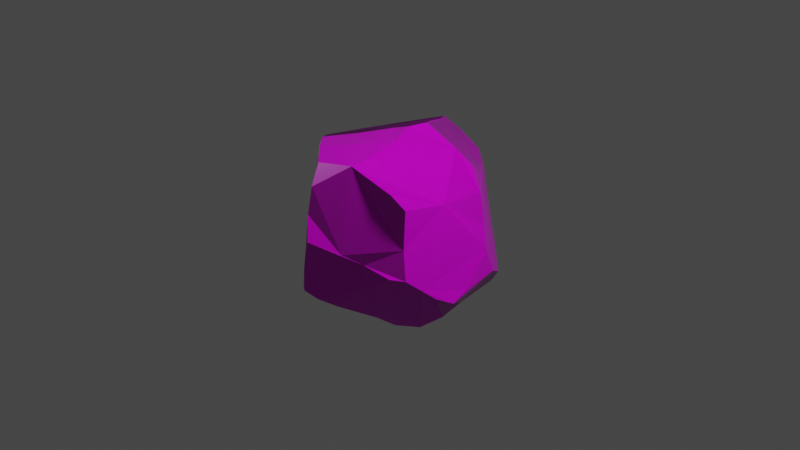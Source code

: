# Source: Rock.blend  (saved by Blender 2.80.75; exported with 4.5.12 LTS)
import bpy
from mathutils import Matrix  # noqa: F401  (used for matrix-valued properties, if any)

bpy.ops.wm.read_factory_settings(use_empty=True)
scene = bpy.context.scene
scene.name = 'Scene'

# ---- collections
col_collection = bpy.data.collections.new('Collection'); scene.collection.children.link(col_collection)

# ---- images (referenced by path relative to the original .blend; pixels are not part of the script)
import os
ASSET_DIR = os.environ.get("B2B_ASSET_DIR", "")  # directory of the original .blend (textures are referenced by path, not embedded)
HERE = os.path.dirname(os.path.abspath(__file__))  # packed textures are extracted next to this script under _unpacked/

def load_image(name, relpath, width, height, colorspace="sRGB"):
    """Load a texture the original file referenced (path relative to the .blend, or extracted next to this script)."""
    p = next((c for c in (os.path.join(HERE, relpath), os.path.join(ASSET_DIR, relpath)) if relpath and os.path.exists(c)), "")
    if p:
        img = bpy.data.images.load(p, check_existing=True)
        img.name = name
    else:  # same state as the original file: an image datablock whose file is absent (Cycles renders it pink)
        img = bpy.data.images.new(name, width, height)
        img.source = "FILE"
        img.filepath = "//" + (relpath or name)
    img.colorspace_settings.name = colorspace
    return img
img_rock24_col_jpg = load_image('Rock24_col.jpg', 'Textures/[2K]Rock24/Rock24_col.jpg', 1024, 1024, 'sRGB')
img_rock24_rgh_jpg = load_image('Rock24_rgh.jpg', 'Textures/[2K]Rock24/Rock24_rgh.jpg', 1024, 1024, 'Non-Color')
img_rock24_nrm_jpg = load_image('Rock24_nrm.jpg', 'Textures/[2K]Rock24/Rock24_nrm.jpg', 1024, 1024, 'Non-Color')

# ---- materials (node trees are filled in below, after node groups)
mat_rock = bpy.data.materials.new('Rock')
mat_rock.alpha_threshold = 0.0
mat_rock.use_transparent_shadow = False
mat_rock.line_color = (0.0, 0.0, 0.0, 1.0)

# ---- material node trees
mat_rock.use_nodes = True; mat_rock.node_tree.nodes.clear()
_N = mat_rock.node_tree.nodes; _L = mat_rock.node_tree.links
n0 = _N.new('ShaderNodeOutputMaterial'); n0.name = 'Material Output'; n0.location = (300, 300)
n1 = _N.new('ShaderNodeBsdfPrincipled'); n1.name = 'Principled BSDF'; n1.location = (10, 300)
n1.distribution = 'GGX'
n1.subsurface_method = 'BURLEY'
n1.inputs[3].default_value = 1.45
n1.inputs[27].default_value = (0.0, 0.0, 0.0, 1.0)
n1.inputs[28].default_value = 1.0
n2 = _N.new('ShaderNodeTexCoord'); n2.name = 'Texture Coordinate'; n2.location = (-1089, 195)
n3 = _N.new('ShaderNodeTexImage'); n3.name = 'Image Texture.001'; n3.location = (-469, 337)
n4 = _N.new('ShaderNodeTexImage'); n4.name = 'Image Texture'; n4.location = (-469, 337)
n4.image = img_rock24_col_jpg
n5 = _N.new('ShaderNodeTexImage'); n5.name = 'Image Texture.002'; n5.location = (-469, 68)
n5.image = img_rock24_rgh_jpg
n6 = _N.new('ShaderNodeNormalMap'); n6.name = 'Normal Map'; n6.location = (-196, -301)
n7 = _N.new('ShaderNodeTexImage'); n7.name = 'Image Texture.003'; n7.location = (-474, -254)
n7.image = img_rock24_nrm_jpg
n8 = _N.new('ShaderNodeMapping'); n8.name = 'Mapping'; n8.location = (-914, 203)
n8.inputs[3].default_value = (5.0, 5.0, 5.0)
_L.new(n1.outputs[0], n0.inputs[0])
_L.new(n2.outputs[2], n8.inputs[0])
_L.new(n4.outputs[0], n1.inputs[0])
_L.new(n5.outputs[0], n1.inputs[2])
_L.new(n7.outputs[0], n6.inputs[1])
_L.new(n6.outputs[0], n1.inputs[5])
_L.new(n8.outputs[0], n4.inputs[0])
_L.new(n8.outputs[0], n5.inputs[0])
_L.new(n8.outputs[0], n7.inputs[0])
n0.is_active_output = True

# ---- world
world_world = bpy.data.worlds.new('World'); scene.world = world_world
world_world.use_nodes = True; world_world.node_tree.nodes.clear()
_N = world_world.node_tree.nodes; _L = world_world.node_tree.links
n0 = _N.new('ShaderNodeOutputWorld'); n0.name = 'World Output'; n0.location = (300, 300)
n1 = _N.new('ShaderNodeBackground'); n1.name = 'Background'; n1.location = (10, 300)
n1.inputs[0].default_value = (0.05088, 0.05088, 0.05088, 1.0)
_L.new(n1.outputs[0], n0.inputs[0])
n0.is_active_output = True
world_world.color = (0.05088, 0.05088, 0.05088)
world_world.use_sun_shadow = False
world_world.sun_shadow_jitter_overblur = 0.0

# ---- cameras
cam_camera = bpy.data.cameras.new('Camera')
cam_camera.clip_end = 100.0
cam_camera.ortho_scale = 7.314

# ---- lights
light_light = bpy.data.lights.new('Light', 'POINT')
light_light.transmission_factor = 0.0
light_light.energy = 1000.0
light_light.shadow_soft_size = 0.1
light_light.shadow_maximum_resolution = 0.006
light_light.use_absolute_resolution = True

# ---- meshes
me_cube = bpy.data.meshes.new('Cube')
me_cube.from_pydata([(0.6235, 0.7691, -0.3135), (0.4309, 0.6959, 0.5331), (0.4133, 0.8874, -0.00539), (0.3469, 0.8169, -0.6008), (0.3363, 0.9255, 0.1653), (0.2493, 0.9642, 0.3999), (0.1679, 0.9776, 0.5376), (0.09115, 0.9232, -0.5024), (-0.04401, 0.9813, -0.3633), (-5.561e-05, 0.853, 0.7567), (-0.1671, 1.063, 0.3169), (-0.181, 1.029, -0.2298), (-0.05164, 1.04, 0.4517), (-0.3537, 1.094, 0.1422), (-0.3172, 1.071, -0.1006), (-0.4653, 1.09, 0.01295), (-0.6051, 0.966, 0.1101), (-0.7038, 0.8469, 0.166), (0.7374, -0.6154, 0.5468), (0.731, -0.6045, -0.2019), (0.7923, -0.4395, -0.3442), (0.8591, -0.2466, 0.5315), (0.8495, -0.3105, -0.4601), (0.9228, -0.1437, -0.5436), (1.019, 0.1988, -0.02581), (0.9611, 0.00188, -0.4277), (0.9175, 0.1973, 0.5334), (0.9816, 0.1933, 0.2064), (1.014, 0.3144, -0.3083), (0.9242, 0.4571, -0.3975), (0.6308, 0.5018, 0.5705), (0.8509, 0.5803, -0.4873), (0.7468, 0.5911, -0.6395), (0.03535, -0.6581, -0.8021), (0.1492, -0.4513, -0.9161), (-0.4281, -0.3449, -0.7528), (0.2525, -0.2887, -1.028), (0.7878, -0.1495, -0.7508), (0.4734, -0.1542, -1.009), (0.0008921, -0.05637, -1.024), (0.6078, 0.03887, -0.904), (-0.1784, 0.04391, -1.017), (-0.4729, 0.04871, -0.9462), (0.6544, 0.2616, -0.7951), (-0.1487, 0.3957, -0.8377), (-0.6882, 0.1417, -0.775), (-0.05467, 0.5745, -0.7511), (0.5394, 0.7342, -0.6127), (-0.7398, 0.688, 0.2921), (-0.7864, 0.4829, 0.5379), (-0.8104, 0.3891, 0.6635), (-0.9002, 0.3574, -0.4369), (-0.8813, 0.1844, 0.6526), (-0.9287, 0.1248, -0.2495), (-0.8752, 0.1539, -0.5975), (-0.9763, -0.09664, 0.6356), (-1.024, -0.1509, -0.1183), (-0.9115, -0.05702, -0.4278), (-0.9846, -0.1301, 0.4667), (-0.9975, -0.1549, 0.232), (-0.9413, -0.3124, -0.2903), (-0.7951, -0.5127, -0.3415), (-0.4108, -0.9385, -0.575), (-0.2873, -1.027, -0.5521), (-0.1662, -0.9495, -0.6351), (-0.1038, -1.086, 0.3715), (-0.06001, -1.062, 0.668), (-0.1507, -1.097, -0.06384), (-0.2081, -1.076, -0.238), (-0.0796, -1.123, 0.09877), (0.1848, -0.9319, -0.01014), (0.3084, -0.7444, -0.3917), (0.3694, -0.8091, -0.08945), (0.6035, -0.7012, -0.1931), (-0.2847, -0.771, 0.9297), (-0.4135, -0.6242, 0.9438), (0.3415, -0.7219, 0.971), (-0.6018, -0.4818, 0.8451), (-0.1546, -0.4289, 0.9994), (0.02985, -0.3037, 1.044), (0.3428, -0.1993, 1.152), (0.3941, -0.4292, 1.072), (0.1764, -0.2322, 1.099), (0.4044, -0.02294, 1.161), (0.323, 0.101, 1.121), (0.6677, 0.1065, 0.9403), (0.2021, 0.3097, 1.035), (0.07941, 0.4859, 0.9738), (-0.5111, 0.4734, 0.754), (-0.06235, 0.6851, 0.9151), (0.7003, 0.4575, -0.7041), (-0.8498, -0.2152, 0.7287), (-0.05174, -0.7939, -0.7318), (-0.4232, -0.7476, -0.6405), (0.7968, 0.1984, 0.7779), (-0.07185, -0.9636, 0.8824), (0.2772, -0.859, 0.9202), (0.6165, -0.6856, 0.6873), (-0.7585, 0.6936, -0.2524), (-0.721, 0.8637, -0.07467), (0.7099, -0.6103, 0.1231), (-0.6245, -0.7259, -0.4324), (0.1802, 0.8545, -0.6164)], [], [(45, 42, 35, 93, 62, 101, 61, 60, 57, 54), (6, 12, 9), (102, 7, 8, 11, 15, 13, 10, 12, 6, 5, 4, 2, 0, 31, 32, 47, 3), (22, 23, 25, 28, 24, 27, 21, 18, 100, 19, 20), (5, 6, 1, 30, 94, 26, 27, 24, 28, 31, 0, 2, 4), (34, 33, 92, 64, 63, 62, 93, 35, 42, 41, 39, 36), (15, 11, 14), (55, 91, 77, 75, 78, 79, 82, 80, 83, 84, 86, 87, 89, 88, 50, 52), (74, 75, 77, 91, 55, 58, 59, 56, 60, 61, 101, 62, 63, 68, 67, 69, 65, 66, 95), (95, 96, 76, 81, 80, 82, 79, 78, 75, 74), (88, 89, 9, 12, 10, 13, 15, 16, 17, 48, 49, 50), (20, 19, 73, 71, 64, 92, 33, 34, 36, 38, 40, 37, 22), (68, 63, 64, 71, 73, 72, 70, 69, 67), (86, 84, 83, 85, 94, 30, 1, 6, 9, 89, 87), (11, 8, 7, 102, 46, 44, 41, 42, 45, 54, 51, 98, 99, 15, 14), (73, 19, 100, 18, 97, 96, 95, 66, 65, 69, 70, 72), (31, 28, 29), (99, 17, 16, 15), (52, 50, 49, 48, 17, 99, 98, 51, 53, 56, 59, 58, 55), (18, 21, 27, 26, 94, 85, 83, 80, 81, 76, 96, 97), (37, 40, 43, 90, 32, 31, 29, 28, 25, 23, 22), (53, 51, 54, 57, 60, 56), (47, 32, 90, 43, 40, 38, 36, 39, 41, 44, 46, 102, 3)])
_uv = me_cube.uv_layers.new(name='UVMap')
_uv.uv.foreach_set('vector', [0.2032, 0.7439, 0.1559, 0.7716, 0.1068, 0.7043, 0.06158, 0.643, 0.04274, 0.6147, 0.09842, 0.6078, 0.1499, 0.6072, 0.1952, 0.6125, 0.2202, 0.6589, 0.2362, 0.7081, 0.5207, 0.6401, 0.5191, 0.6023, 0.5686, 0.6349, 0.3175, 0.5967, 0.3448, 0.5823, 0.3775, 0.5618, 0.409, 0.5416, 0.4727, 0.5048, 0.4863, 0.5331, 0.504, 0.5751, 0.5191, 0.6023, 0.5207, 0.6401, 0.4964, 0.6467, 0.4543, 0.6535, 0.4211, 0.6623, 0.3561, 0.6923, 0.3119, 0.739, 0.2859, 0.7146, 0.3023, 0.6685, 0.3135, 0.6294, 0.4332, 0.1703, 0.4295, 0.1377, 0.4551, 0.1168, 0.4899, 0.06594, 0.5362, 0.101, 0.5759, 0.1185, 0.6047, 0.2192, 0.5818, 0.2886, 0.5085, 0.2601, 0.4576, 0.2358, 0.4446, 0.1991, 0.4964, 0.6467, 0.5207, 0.6401, 0.5148, 0.7041, 0.5148, 0.7559, 0.5508, 0.8238, 0.4985, 0.8342, 0.4336, 0.8347, 0.3883, 0.8309, 0.336, 0.8038, 0.3119, 0.739, 0.3561, 0.6923, 0.4211, 0.6623, 0.4543, 0.6535, 0.00465, 0.7585, 0.0002654, 0.709, 0.0001819, 0.676, 0.003287, 0.6353, 0.01764, 0.6068, 0.04274, 0.6147, 0.06158, 0.643, 0.1068, 0.7043, 0.1559, 0.7716, 0.1092, 0.805, 0.0706, 0.8088, 0.005828, 0.8009, 0.6661, 0.7752, 0.672, 0.7082, 0.6715, 0.7432, 0.6688, 0.0001819, 0.7024, 0.01401, 0.7701, 0.03441, 0.8123, 0.05563, 0.8034, 0.1158, 0.7997, 0.1576, 0.8021, 0.1893, 0.8123, 0.2205, 0.7891, 0.2461, 0.761, 0.2426, 0.7139, 0.2382, 0.6731, 0.2319, 0.6272, 0.2248, 0.619, 0.1288, 0.605, 0.07057, 0.632, 0.04093, 0.1325, 0.3543, 0.1674, 0.3615, 0.2038, 0.3935, 0.2609, 0.436, 0.2855, 0.4631, 0.2717, 0.492, 0.2557, 0.533, 0.2366, 0.596, 0.1952, 0.6125, 0.1499, 0.6072, 0.09842, 0.6078, 0.04274, 0.6147, 0.01764, 0.6068, 0.01595, 0.5449, 0.01582, 0.5107, 0.01275, 0.4777, 0.03625, 0.4323, 0.05261, 0.3773, 0.08073, 0.3426, 0.08073, 0.3426, 0.06236, 0.2776, 0.07891, 0.2533, 0.1191, 0.2136, 0.1601, 0.1943, 0.1717, 0.2255, 0.1749, 0.2575, 0.1734, 0.2999, 0.1674, 0.3615, 0.1325, 0.3543, 0.6492, 0.5493, 0.6102, 0.6432, 0.5686, 0.6349, 0.5191, 0.6023, 0.504, 0.5751, 0.4863, 0.5331, 0.4727, 0.5048, 0.5086, 0.4855, 0.5353, 0.4709, 0.5738, 0.4716, 0.6355, 0.4828, 0.6657, 0.4887, 0.4446, 0.1991, 0.4576, 0.2358, 0.4465, 0.2598, 0.3878, 0.2833, 0.2971, 0.3442, 0.2946, 0.3025, 0.2932, 0.2685, 0.2881, 0.2177, 0.2859, 0.1745, 0.318, 0.1357, 0.3504, 0.09806, 0.3901, 0.1327, 0.4332, 0.1703, 0.3571, 0.4001, 0.2973, 0.3767, 0.2971, 0.3442, 0.3878, 0.2833, 0.4465, 0.2598, 0.4411, 0.3082, 0.4354, 0.352, 0.4255, 0.4172, 0.3915, 0.41, 0.6391, 0.7301, 0.6573, 0.7772, 0.6657, 0.8064, 0.5949, 0.822, 0.5508, 0.8238, 0.5148, 0.7559, 0.5148, 0.7041, 0.5207, 0.6401, 0.5686, 0.6349, 0.6102, 0.6432, 0.627, 0.6888, 0.672, 0.7082, 0.6789, 0.6727, 0.6885, 0.6362, 0.7012, 0.6093, 0.7715, 0.625, 0.8119, 0.6262, 0.8812, 0.6025, 0.8969, 0.6564, 0.8857, 0.7091, 0.8841, 0.757, 0.8422, 0.7812, 0.7675, 0.7831, 0.7244, 0.7982, 0.6661, 0.7752, 0.6715, 0.7432, 0.4465, 0.2598, 0.4576, 0.2358, 0.5085, 0.2601, 0.5818, 0.2886, 0.5952, 0.3233, 0.6047, 0.4084, 0.5717, 0.4705, 0.5287, 0.4561, 0.4731, 0.4407, 0.4255, 0.4172, 0.4354, 0.352, 0.4411, 0.3082, 0.3119, 0.739, 0.336, 0.8038, 0.3219, 0.7699, 0.7244, 0.7982, 0.7041, 0.8355, 0.6842, 0.811, 0.6661, 0.7752, 0.7754, 0.9771, 0.7383, 0.9603, 0.7329, 0.931, 0.7191, 0.8718, 0.7041, 0.8355, 0.7244, 0.7982, 0.7675, 0.7831, 0.8422, 0.7812, 0.865, 0.8325, 0.9025, 0.8795, 0.8715, 0.9377, 0.8467, 0.9745, 0.8264, 0.9998, 0.006679, 0.1714, 0.03779, 0.1055, 0.03258, 0.0001819, 0.08443, 0.03536, 0.1257, 0.06588, 0.1455, 0.1036, 0.1773, 0.1641, 0.1601, 0.1943, 0.1191, 0.2136, 0.07891, 0.2533, 0.06236, 0.2776, 0.02585, 0.2033, 0.3901, 0.1327, 0.3504, 0.09806, 0.3756, 0.05688, 0.4008, 0.02292, 0.42, 0.0001819, 0.4545, 0.008005, 0.4725, 0.03493, 0.4899, 0.06594, 0.4551, 0.1168, 0.4295, 0.1377, 0.4332, 0.1703, 0.2674, 0.6485, 0.2855, 0.7027, 0.2362, 0.7081, 0.2202, 0.6589, 0.1952, 0.6125, 0.2366, 0.596, 0.6921, 0.5395, 0.7003, 0.4932, 0.729, 0.4899, 0.7692, 0.4814, 0.8148, 0.4709, 0.8622, 0.4775, 0.9025, 0.5037, 0.8837, 0.5645, 0.8812, 0.6025, 0.8119, 0.6262, 0.7715, 0.625, 0.7012, 0.6093, 0.6932, 0.5785])
me_cube.materials.append(mat_rock)
me_cube.use_remesh_preserve_volume = False
me_cube.use_remesh_preserve_attributes = False
me_cube.use_mirror_vertex_groups = False
me_cube.update()

# ---- objects
ob_cube = bpy.data.objects.new('Cube', me_cube)
ob_light = bpy.data.objects.new('Light', light_light)
ob_camera = bpy.data.objects.new('Camera', cam_camera)

# ---- transforms, parenting, visibility, modifiers, constraints
ob_cube.location = (0.0, 0.0, 0.0)
ob_cube.lock_rotations_4d = False
ob_cube.empty_display_type = 'ARROWS'
ob_cube.lineart.crease_threshold = 0.0
ob_light.location = (4.076, 1.005, 5.904)
ob_light.rotation_euler = (0.6503, 0.05522, 1.866)
ob_light.lock_rotations_4d = False
ob_light.empty_display_type = 'ARROWS'
ob_light.color = (0.0, 0.0, 0.0, 0.0)
ob_light.lineart.crease_threshold = 0.0
ob_camera.location = (7.359, -6.926, 4.958)
ob_camera.rotation_euler = (1.109, 0.0, 0.8149)
ob_camera.lock_rotations_4d = False
ob_camera.empty_display_type = 'ARROWS'
ob_camera.color = (0.0, 0.0, 0.0, 0.0)
ob_camera.display_type = 'WIRE'
ob_camera.lineart.crease_threshold = 0.0

# ---- collection membership
col_collection.objects.link(ob_cube)
col_collection.objects.link(ob_light)
col_collection.objects.link(ob_camera)

# ---- scene / render settings (as saved in the file)
scene.camera = ob_camera
scene.frame_start = 1; scene.frame_end = 250; scene.frame_set(1)
scene.render.engine = 'BLENDER_EEVEE_NEXT'
scene.cycles.use_denoising = False
scene.cycles.samples = 128
scene.cycles.sampling_pattern = 'TABULATED_SOBOL'
scene.cycles.use_adaptive_sampling = False
scene.cycles.use_light_tree = False
scene.view_settings.view_transform = 'Filmic'
bpy.context.view_layer.update()
